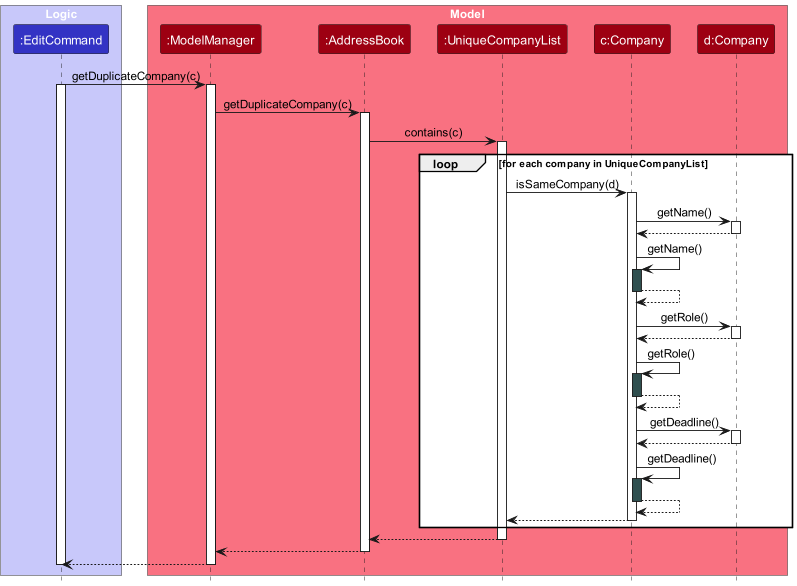

The diagram above was rendered by PlantUML. Its source (embedded in the PNG):
@startuml
!include style.puml
skinparam ArrowFontStyle plain

box "Logic" LOGIC_COLOR_T1
participant ":EditCommand" as EditCommand LOGIC_COLOR
end box

box "Model" MODEL_COLOR_T1
participant ":ModelManager" as ModelManager MODEL_COLOR
participant ":AddressBook" as AddressBook MODEL_COLOR
participant ":UniqueCompanyList" as UniqueCompanyList MODEL_COLOR
participant "c:Company" as CompanyC MODEL_COLOR
participant "d:Company" as CompanyD MODEL_COLOR
end box

EditCommand -> ModelManager : getDuplicateCompany(c)
activate EditCommand
activate ModelManager

ModelManager -> AddressBook : getDuplicateCompany(c)
activate AddressBook

AddressBook -> UniqueCompanyList : contains(c)
activate UniqueCompanyList

loop for each company in UniqueCompanyList
    UniqueCompanyList -> CompanyC : isSameCompany(d)
    activate CompanyC
    ' Self-invocation within Company
    CompanyC -> CompanyD : getName()
    activate CompanyD
    CompanyD --> CompanyC
    deactivate CompanyD

    CompanyC -> CompanyC : getName()
    activate CompanyC #DarkSlateGray
    CompanyC --> CompanyC
    deactivate CompanyC #DarkSlateGray

    CompanyC -> CompanyD : getRole()
    activate CompanyD
    CompanyD --> CompanyC
    deactivate CompanyD

    CompanyC -> CompanyC : getRole()
    activate CompanyC #DarkSlateGray
    CompanyC --> CompanyC
    deactivate CompanyC #DarkSlateGray

    CompanyC -> CompanyD : getDeadline()
    activate CompanyD
    CompanyD --> CompanyC
    deactivate CompanyD

    CompanyC -> CompanyC : getDeadline()
    activate CompanyC #DarkSlateGray
    CompanyC --> CompanyC
    deactivate CompanyC #DarkSlateGray

    CompanyC --> UniqueCompanyList
    deactivate CompanyC
end

UniqueCompanyList --> AddressBook
deactivate UniqueCompanyList

AddressBook --> ModelManager
deactivate AddressBook

ModelManager --> EditCommand
deactivate ModelManager

deactivate EditCommand

@enduml